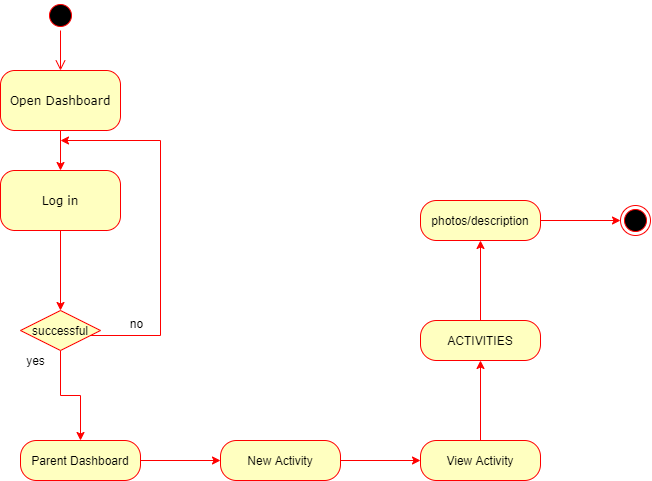

The diagram above was exported from draw.io. Its source (the exported page's mxGraphModel, read from the mxfile embedded in the PNG):
<mxGraphModel dx="1799" dy="714" grid="1" gridSize="10" guides="1" tooltips="1" connect="1" arrows="1" fold="1" page="1" pageScale="1" pageWidth="850" pageHeight="1100" math="0" shadow="0">
  <root>
    <mxCell id="0" />
    <mxCell id="1" parent="0" />
    <mxCell id="lFEk4XJPy8CcIWtqApm1-1" value="" style="ellipse;html=1;shape=startState;fillColor=#000000;strokeColor=#ff0000;rounded=1;shadow=0;comic=0;labelBackgroundColor=none;fontFamily=Verdana;fontSize=12;fontColor=#000000;align=center;direction=south;" parent="1" vertex="1">
      <mxGeometry x="295" y="70" width="30" height="30" as="geometry" />
    </mxCell>
    <mxCell id="lFEk4XJPy8CcIWtqApm1-2" value="" style="edgeStyle=orthogonalEdgeStyle;rounded=0;orthogonalLoop=1;jettySize=auto;html=1;strokeColor=#FF0000;" parent="1" source="lFEk4XJPy8CcIWtqApm1-3" target="lFEk4XJPy8CcIWtqApm1-7" edge="1">
      <mxGeometry relative="1" as="geometry" />
    </mxCell>
    <mxCell id="lFEk4XJPy8CcIWtqApm1-3" value="Open Dashboard" style="rounded=1;whiteSpace=wrap;html=1;arcSize=24;fillColor=#ffffc0;strokeColor=#ff0000;shadow=0;comic=0;labelBackgroundColor=none;fontFamily=Verdana;fontSize=12;fontColor=#000000;align=center;" parent="1" vertex="1">
      <mxGeometry x="250" y="140" width="120" height="60" as="geometry" />
    </mxCell>
    <mxCell id="lFEk4XJPy8CcIWtqApm1-4" style="edgeStyle=orthogonalEdgeStyle;html=1;labelBackgroundColor=none;endArrow=open;endSize=8;strokeColor=#ff0000;fontFamily=Verdana;fontSize=12;align=left;" parent="1" source="lFEk4XJPy8CcIWtqApm1-1" target="lFEk4XJPy8CcIWtqApm1-3" edge="1">
      <mxGeometry relative="1" as="geometry" />
    </mxCell>
    <mxCell id="lFEk4XJPy8CcIWtqApm1-5" style="edgeStyle=orthogonalEdgeStyle;html=1;labelBackgroundColor=none;endArrow=open;endSize=8;strokeColor=#ff0000;fontFamily=Verdana;fontSize=12;align=left;" parent="1" source="lFEk4XJPy8CcIWtqApm1-7" edge="1">
      <mxGeometry relative="1" as="geometry">
        <Array as="points">
          <mxPoint x="320" y="270" />
        </Array>
        <mxPoint x="320" y="270" as="targetPoint" />
      </mxGeometry>
    </mxCell>
    <mxCell id="lFEk4XJPy8CcIWtqApm1-6" value="" style="edgeStyle=orthogonalEdgeStyle;rounded=0;orthogonalLoop=1;jettySize=auto;html=1;strokeColor=#FF0000;" parent="1" source="lFEk4XJPy8CcIWtqApm1-7" edge="1">
      <mxGeometry relative="1" as="geometry">
        <mxPoint x="310" y="380" as="targetPoint" />
      </mxGeometry>
    </mxCell>
    <mxCell id="lFEk4XJPy8CcIWtqApm1-7" value="Log in" style="rounded=1;whiteSpace=wrap;html=1;arcSize=24;fillColor=#ffffc0;strokeColor=#ff0000;shadow=0;comic=0;labelBackgroundColor=none;fontFamily=Verdana;fontSize=12;fontColor=#000000;align=center;" parent="1" vertex="1">
      <mxGeometry x="250" y="240" width="120" height="60" as="geometry" />
    </mxCell>
    <mxCell id="lFEk4XJPy8CcIWtqApm1-8" value="" style="edgeStyle=orthogonalEdgeStyle;rounded=0;orthogonalLoop=1;jettySize=auto;html=1;strokeColor=#FF0000;" parent="1" source="lFEk4XJPy8CcIWtqApm1-10" edge="1">
      <mxGeometry relative="1" as="geometry">
        <mxPoint x="310" y="210" as="targetPoint" />
        <Array as="points">
          <mxPoint x="410" y="405" />
          <mxPoint x="410" y="210" />
        </Array>
      </mxGeometry>
    </mxCell>
    <mxCell id="lFEk4XJPy8CcIWtqApm1-9" value="" style="edgeStyle=orthogonalEdgeStyle;rounded=0;orthogonalLoop=1;jettySize=auto;html=1;strokeColor=#FF0000;" parent="1" source="lFEk4XJPy8CcIWtqApm1-10" edge="1">
      <mxGeometry relative="1" as="geometry">
        <mxPoint x="330" y="510" as="targetPoint" />
      </mxGeometry>
    </mxCell>
    <mxCell id="lFEk4XJPy8CcIWtqApm1-10" value="successful" style="rhombus;whiteSpace=wrap;html=1;fillColor=#ffffc0;strokeColor=#ff0000;" parent="1" vertex="1">
      <mxGeometry x="270" y="380" width="80" height="40" as="geometry" />
    </mxCell>
    <mxCell id="JcTxUkLoChswokMlnFv9-4" value="" style="edgeStyle=orthogonalEdgeStyle;rounded=0;orthogonalLoop=1;jettySize=auto;html=1;strokeColor=#FF0000;" edge="1" parent="1" source="lFEk4XJPy8CcIWtqApm1-12">
      <mxGeometry relative="1" as="geometry">
        <mxPoint x="470" y="530" as="targetPoint" />
      </mxGeometry>
    </mxCell>
    <mxCell id="lFEk4XJPy8CcIWtqApm1-12" value="Parent Dashboard" style="rounded=1;whiteSpace=wrap;html=1;arcSize=40;fontColor=#000000;fillColor=#ffffc0;strokeColor=#ff0000;" parent="1" vertex="1">
      <mxGeometry x="270" y="510" width="120" height="40" as="geometry" />
    </mxCell>
    <mxCell id="JcTxUkLoChswokMlnFv9-1" value="no" style="text;html=1;align=center;verticalAlign=middle;resizable=0;points=[];autosize=1;" vertex="1" parent="1">
      <mxGeometry x="371" y="383" width="30" height="20" as="geometry" />
    </mxCell>
    <mxCell id="JcTxUkLoChswokMlnFv9-2" value="yes" style="text;html=1;align=center;verticalAlign=middle;resizable=0;points=[];autosize=1;" vertex="1" parent="1">
      <mxGeometry x="270" y="420" width="30" height="20" as="geometry" />
    </mxCell>
    <mxCell id="JcTxUkLoChswokMlnFv9-19" value="" style="edgeStyle=orthogonalEdgeStyle;rounded=0;orthogonalLoop=1;jettySize=auto;html=1;strokeColor=#FF0000;" edge="1" parent="1" source="JcTxUkLoChswokMlnFv9-16" target="JcTxUkLoChswokMlnFv9-18">
      <mxGeometry relative="1" as="geometry" />
    </mxCell>
    <mxCell id="JcTxUkLoChswokMlnFv9-16" value="New Activity" style="rounded=1;whiteSpace=wrap;html=1;arcSize=40;fontColor=#000000;fillColor=#ffffc0;strokeColor=#ff0000;" vertex="1" parent="1">
      <mxGeometry x="470" y="510" width="120" height="40" as="geometry" />
    </mxCell>
    <mxCell id="JcTxUkLoChswokMlnFv9-21" value="" style="edgeStyle=orthogonalEdgeStyle;rounded=0;orthogonalLoop=1;jettySize=auto;html=1;strokeColor=#FF0000;" edge="1" parent="1" source="JcTxUkLoChswokMlnFv9-18" target="JcTxUkLoChswokMlnFv9-20">
      <mxGeometry relative="1" as="geometry" />
    </mxCell>
    <mxCell id="JcTxUkLoChswokMlnFv9-18" value="View Activity" style="rounded=1;whiteSpace=wrap;html=1;arcSize=40;fontColor=#000000;fillColor=#ffffc0;strokeColor=#ff0000;" vertex="1" parent="1">
      <mxGeometry x="670" y="510" width="120" height="40" as="geometry" />
    </mxCell>
    <mxCell id="JcTxUkLoChswokMlnFv9-23" value="" style="edgeStyle=orthogonalEdgeStyle;rounded=0;orthogonalLoop=1;jettySize=auto;html=1;strokeColor=#FF0000;" edge="1" parent="1" source="JcTxUkLoChswokMlnFv9-20" target="JcTxUkLoChswokMlnFv9-22">
      <mxGeometry relative="1" as="geometry" />
    </mxCell>
    <mxCell id="JcTxUkLoChswokMlnFv9-20" value="ACTIVITIES" style="rounded=1;whiteSpace=wrap;html=1;arcSize=40;fontColor=#000000;fillColor=#ffffc0;strokeColor=#ff0000;" vertex="1" parent="1">
      <mxGeometry x="670" y="390" width="120" height="40" as="geometry" />
    </mxCell>
    <mxCell id="JcTxUkLoChswokMlnFv9-26" value="" style="edgeStyle=orthogonalEdgeStyle;rounded=0;orthogonalLoop=1;jettySize=auto;html=1;strokeColor=#FF0000;" edge="1" parent="1" source="JcTxUkLoChswokMlnFv9-22">
      <mxGeometry relative="1" as="geometry">
        <mxPoint x="870" y="290" as="targetPoint" />
      </mxGeometry>
    </mxCell>
    <mxCell id="JcTxUkLoChswokMlnFv9-22" value="photos/description" style="rounded=1;whiteSpace=wrap;html=1;arcSize=40;fontColor=#000000;fillColor=#ffffc0;strokeColor=#ff0000;" vertex="1" parent="1">
      <mxGeometry x="670" y="270" width="120" height="40" as="geometry" />
    </mxCell>
    <mxCell id="JcTxUkLoChswokMlnFv9-24" value="" style="ellipse;html=1;shape=endState;fillColor=#000000;strokeColor=#ff0000;" vertex="1" parent="1">
      <mxGeometry x="870" y="275" width="30" height="30" as="geometry" />
    </mxCell>
  </root>
</mxGraphModel>